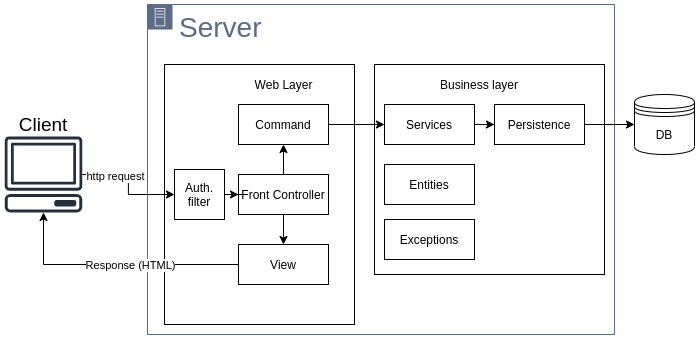

The diagram above was exported from draw.io. Its source (the exported page's mxGraphModel, read from the mxfile embedded in the PNG):
<mxGraphModel dx="1350" dy="774" grid="1" gridSize="10" guides="1" tooltips="1" connect="1" arrows="1" fold="1" page="1" pageScale="1" pageWidth="827" pageHeight="1169" math="0" shadow="0">
  <root>
    <mxCell id="0" />
    <mxCell id="1" parent="0" />
    <mxCell id="MmHSIyQRRC45b6kEVArK-2" value="&lt;font style=&quot;font-size: 28px&quot;&gt;Server&lt;/font&gt;" style="points=[[0,0],[0.25,0],[0.5,0],[0.75,0],[1,0],[1,0.25],[1,0.5],[1,0.75],[1,1],[0.75,1],[0.5,1],[0.25,1],[0,1],[0,0.75],[0,0.5],[0,0.25]];outlineConnect=0;gradientColor=none;html=1;whiteSpace=wrap;fontSize=12;fontStyle=0;shape=mxgraph.aws4.group;grIcon=mxgraph.aws4.group_on_premise;strokeColor=#5A6C86;fillColor=none;verticalAlign=top;align=left;spacingLeft=30;fontColor=#5A6C86;dashed=0;" vertex="1" parent="1">
      <mxGeometry x="233" y="150" width="467" height="330" as="geometry" />
    </mxCell>
    <mxCell id="MmHSIyQRRC45b6kEVArK-3" value="" style="outlineConnect=0;fontColor=#232F3E;gradientColor=none;fillColor=#232F3E;strokeColor=none;dashed=0;verticalLabelPosition=bottom;verticalAlign=top;align=center;html=1;fontSize=12;fontStyle=0;aspect=fixed;pointerEvents=1;shape=mxgraph.aws4.client;" vertex="1" parent="1">
      <mxGeometry x="90" y="282" width="78" height="76" as="geometry" />
    </mxCell>
    <mxCell id="MmHSIyQRRC45b6kEVArK-7" value="" style="rounded=0;whiteSpace=wrap;html=1;" vertex="1" parent="1">
      <mxGeometry x="250" y="210" width="190" height="260" as="geometry" />
    </mxCell>
    <mxCell id="MmHSIyQRRC45b6kEVArK-6" value="Web Layer" style="text;html=1;align=center;verticalAlign=middle;resizable=0;points=[];autosize=1;strokeColor=none;" vertex="1" parent="1">
      <mxGeometry x="334" y="220" width="70" height="20" as="geometry" />
    </mxCell>
    <mxCell id="MmHSIyQRRC45b6kEVArK-8" value="Command" style="rounded=0;whiteSpace=wrap;html=1;" vertex="1" parent="1">
      <mxGeometry x="324" y="250" width="90" height="40" as="geometry" />
    </mxCell>
    <mxCell id="MmHSIyQRRC45b6kEVArK-14" value="" style="edgeStyle=orthogonalEdgeStyle;rounded=0;orthogonalLoop=1;jettySize=auto;html=1;" edge="1" parent="1" source="MmHSIyQRRC45b6kEVArK-9" target="MmHSIyQRRC45b6kEVArK-8">
      <mxGeometry relative="1" as="geometry" />
    </mxCell>
    <mxCell id="MmHSIyQRRC45b6kEVArK-15" value="" style="edgeStyle=orthogonalEdgeStyle;rounded=0;orthogonalLoop=1;jettySize=auto;html=1;" edge="1" parent="1" source="MmHSIyQRRC45b6kEVArK-9" target="MmHSIyQRRC45b6kEVArK-10">
      <mxGeometry relative="1" as="geometry" />
    </mxCell>
    <mxCell id="MmHSIyQRRC45b6kEVArK-9" value="Front Controller" style="rounded=0;whiteSpace=wrap;html=1;" vertex="1" parent="1">
      <mxGeometry x="324" y="320" width="90" height="40" as="geometry" />
    </mxCell>
    <mxCell id="MmHSIyQRRC45b6kEVArK-16" style="edgeStyle=orthogonalEdgeStyle;rounded=0;orthogonalLoop=1;jettySize=auto;html=1;" edge="1" parent="1" source="MmHSIyQRRC45b6kEVArK-10" target="MmHSIyQRRC45b6kEVArK-3">
      <mxGeometry relative="1" as="geometry" />
    </mxCell>
    <mxCell id="MmHSIyQRRC45b6kEVArK-17" value="Response (HTML)" style="edgeLabel;html=1;align=center;verticalAlign=middle;resizable=0;points=[];" vertex="1" connectable="0" parent="MmHSIyQRRC45b6kEVArK-16">
      <mxGeometry x="-0.1174" relative="1" as="geometry">
        <mxPoint as="offset" />
      </mxGeometry>
    </mxCell>
    <mxCell id="MmHSIyQRRC45b6kEVArK-10" value="View" style="rounded=0;whiteSpace=wrap;html=1;" vertex="1" parent="1">
      <mxGeometry x="324" y="390" width="90" height="40" as="geometry" />
    </mxCell>
    <mxCell id="MmHSIyQRRC45b6kEVArK-13" value="" style="edgeStyle=orthogonalEdgeStyle;rounded=0;orthogonalLoop=1;jettySize=auto;html=1;entryX=0;entryY=0.5;entryDx=0;entryDy=0;" edge="1" parent="1" source="MmHSIyQRRC45b6kEVArK-11" target="MmHSIyQRRC45b6kEVArK-9">
      <mxGeometry relative="1" as="geometry" />
    </mxCell>
    <mxCell id="MmHSIyQRRC45b6kEVArK-11" value="Auth.&lt;br&gt;filter" style="whiteSpace=wrap;html=1;aspect=fixed;" vertex="1" parent="1">
      <mxGeometry x="260" y="315" width="50" height="50" as="geometry" />
    </mxCell>
    <mxCell id="MmHSIyQRRC45b6kEVArK-12" value="" style="edgeStyle=orthogonalEdgeStyle;rounded=0;orthogonalLoop=1;jettySize=auto;html=1;" edge="1" parent="1" source="MmHSIyQRRC45b6kEVArK-3" target="MmHSIyQRRC45b6kEVArK-11">
      <mxGeometry relative="1" as="geometry" />
    </mxCell>
    <mxCell id="MmHSIyQRRC45b6kEVArK-18" value="http request" style="edgeLabel;html=1;align=center;verticalAlign=middle;resizable=0;points=[];" vertex="1" connectable="0" parent="MmHSIyQRRC45b6kEVArK-12">
      <mxGeometry x="-0.4084" y="-1" relative="1" as="geometry">
        <mxPoint as="offset" />
      </mxGeometry>
    </mxCell>
    <mxCell id="MmHSIyQRRC45b6kEVArK-19" value="" style="rounded=0;whiteSpace=wrap;html=1;" vertex="1" parent="1">
      <mxGeometry x="460" y="210" width="230" height="210" as="geometry" />
    </mxCell>
    <mxCell id="MmHSIyQRRC45b6kEVArK-20" value="Business layer" style="text;html=1;strokeColor=none;fillColor=none;align=center;verticalAlign=middle;whiteSpace=wrap;rounded=0;" vertex="1" parent="1">
      <mxGeometry x="520" y="220" width="90" height="20" as="geometry" />
    </mxCell>
    <mxCell id="MmHSIyQRRC45b6kEVArK-26" value="" style="edgeStyle=orthogonalEdgeStyle;rounded=0;orthogonalLoop=1;jettySize=auto;html=1;" edge="1" parent="1" source="MmHSIyQRRC45b6kEVArK-21" target="MmHSIyQRRC45b6kEVArK-22">
      <mxGeometry relative="1" as="geometry" />
    </mxCell>
    <mxCell id="MmHSIyQRRC45b6kEVArK-21" value="Services" style="rounded=0;whiteSpace=wrap;html=1;" vertex="1" parent="1">
      <mxGeometry x="470" y="250" width="90" height="40" as="geometry" />
    </mxCell>
    <mxCell id="MmHSIyQRRC45b6kEVArK-28" value="" style="edgeStyle=orthogonalEdgeStyle;rounded=0;orthogonalLoop=1;jettySize=auto;html=1;" edge="1" parent="1" source="MmHSIyQRRC45b6kEVArK-22" target="MmHSIyQRRC45b6kEVArK-27">
      <mxGeometry relative="1" as="geometry" />
    </mxCell>
    <mxCell id="MmHSIyQRRC45b6kEVArK-22" value="Persistence" style="rounded=0;whiteSpace=wrap;html=1;" vertex="1" parent="1">
      <mxGeometry x="580" y="250" width="90" height="40" as="geometry" />
    </mxCell>
    <mxCell id="MmHSIyQRRC45b6kEVArK-23" value="Entities" style="rounded=0;whiteSpace=wrap;html=1;" vertex="1" parent="1">
      <mxGeometry x="470" y="310" width="90" height="40" as="geometry" />
    </mxCell>
    <mxCell id="MmHSIyQRRC45b6kEVArK-24" value="Exceptions" style="rounded=0;whiteSpace=wrap;html=1;" vertex="1" parent="1">
      <mxGeometry x="470" y="365" width="90" height="40" as="geometry" />
    </mxCell>
    <mxCell id="MmHSIyQRRC45b6kEVArK-25" value="" style="edgeStyle=orthogonalEdgeStyle;rounded=0;orthogonalLoop=1;jettySize=auto;html=1;" edge="1" parent="1" source="MmHSIyQRRC45b6kEVArK-8" target="MmHSIyQRRC45b6kEVArK-21">
      <mxGeometry relative="1" as="geometry" />
    </mxCell>
    <mxCell id="MmHSIyQRRC45b6kEVArK-27" value="DB" style="shape=datastore;whiteSpace=wrap;html=1;" vertex="1" parent="1">
      <mxGeometry x="720" y="240" width="60" height="60" as="geometry" />
    </mxCell>
    <mxCell id="MmHSIyQRRC45b6kEVArK-29" value="Client" style="text;html=1;strokeColor=none;fillColor=none;align=center;verticalAlign=middle;whiteSpace=wrap;rounded=0;fontSize=19;" vertex="1" parent="1">
      <mxGeometry x="109" y="260" width="40" height="20" as="geometry" />
    </mxCell>
  </root>
</mxGraphModel>